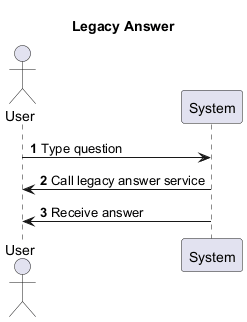

The diagram above was rendered by PlantUML. Its source (embedded in the PNG):
@startuml
title Legacy Answer
autonumber
actor User
participant System

User -> System : Type question
System -> User : Call legacy answer service
System -> User : Receive answer
@enduml